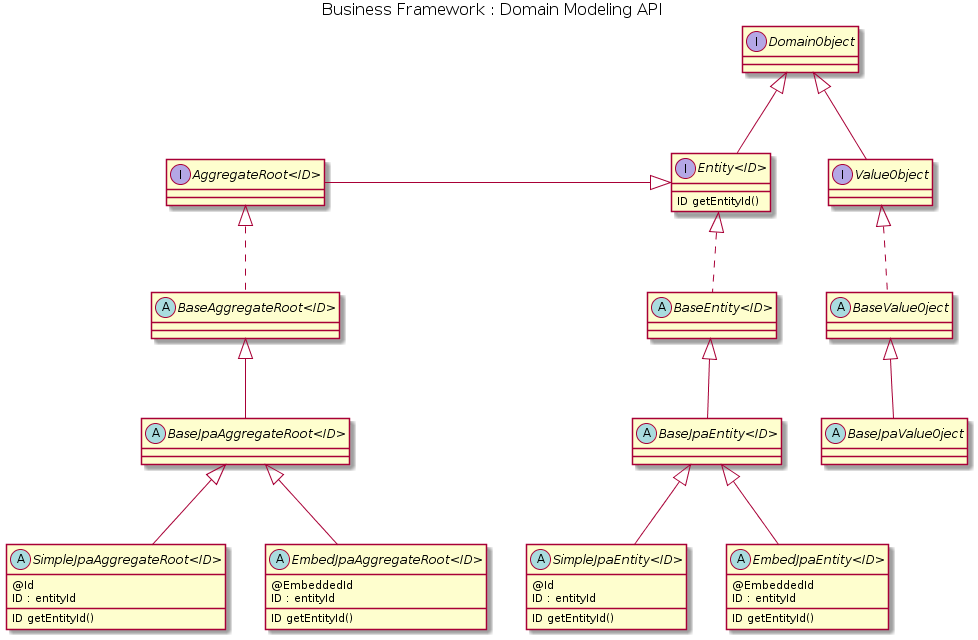

The diagram above was rendered by PlantUML. Its source (embedded in the PNG):
@startuml


skinparam nodesep 40
skinparam ranksep 80

skinParam circledCharacterFontColor black
skinParam circledCharacterFontSize 12
skinParam circledCharacterFontStyle normal
skinParam circledCharacterFontName Plain
skinParam circledCharacterRadius 10

skinParam titleFontColor black
skinParam titleFontSize  16
skinParam titleFontStyle normal
'skinParam titleFontName 

skinParam packageFontColor black
skinParam packageFontSize  14
skinParam packageFontStyle normal
'skinParam packageFontName 
title Business Framework : Domain Modeling API

'Annotations

  'Ancestors
  
 
'Interfaces 
    interface DomainObject
    

	interface "AggregateRoot<ID>"	
	interface "Entity<ID>" {
		  ID getEntityId()
	}
	interface  "ValueObject"
	'-----------------------
	DomainObject <|-- "Entity<ID>"  
	
	"Entity<ID>" <|-left- "AggregateRoot<ID>"  

  		
	DomainObject <|-- ValueObject  

''package "Abstract Bases"

  abstract "BaseAggregateRoot<ID>"
  abstract "BaseEntity<ID>"
  abstract "BaseValueOject"
 
  "AggregateRoot<ID>" <|.. "BaseAggregateRoot<ID>"
  "Entity<ID>" <|.. abstract "BaseEntity<ID>"
  "ValueObject" <|.. abstract "BaseValueOject"

'
''package "JPA Bases"

    abstract "BaseJpaAggregateRoot<ID>"
    abstract "BaseJpaEntity<ID>"
    abstract "BaseJpaValueOject"
    
	"BaseAggregateRoot<ID>" <|-- "BaseJpaAggregateRoot<ID>"
	"BaseEntity<ID>"        <|-- "BaseJpaEntity<ID>"
	"BaseValueOject"        <|-- "BaseJpaValueOject"

    abstract "SimpleJpaAggregateRoot<ID>" {
        @Id 
          ID : entityId
          ID getEntityId()
    }
    abstract "SimpleJpaEntity<ID>" {
        @Id
          ID : entityId
          ID getEntityId()
    }
    
    abstract "EmbedJpaAggregateRoot<ID>" {
        @EmbeddedId
          ID : entityId
          ID getEntityId()
     }
    abstract "EmbedJpaEntity<ID>" {
        @EmbeddedId
          ID : entityId
          ID getEntityId()

    }
    
	
	"BaseJpaAggregateRoot<ID>" <|-- "SimpleJpaAggregateRoot<ID>"  
	"BaseJpaEntity<ID>"    <|-- "SimpleJpaEntity<ID>"
	  
	"BaseJpaAggregateRoot<ID>" <|-- "EmbedJpaAggregateRoot<ID>"  
	"BaseJpaEntity<ID>"    <|-- "EmbedJpaEntity<ID>"
@enduml